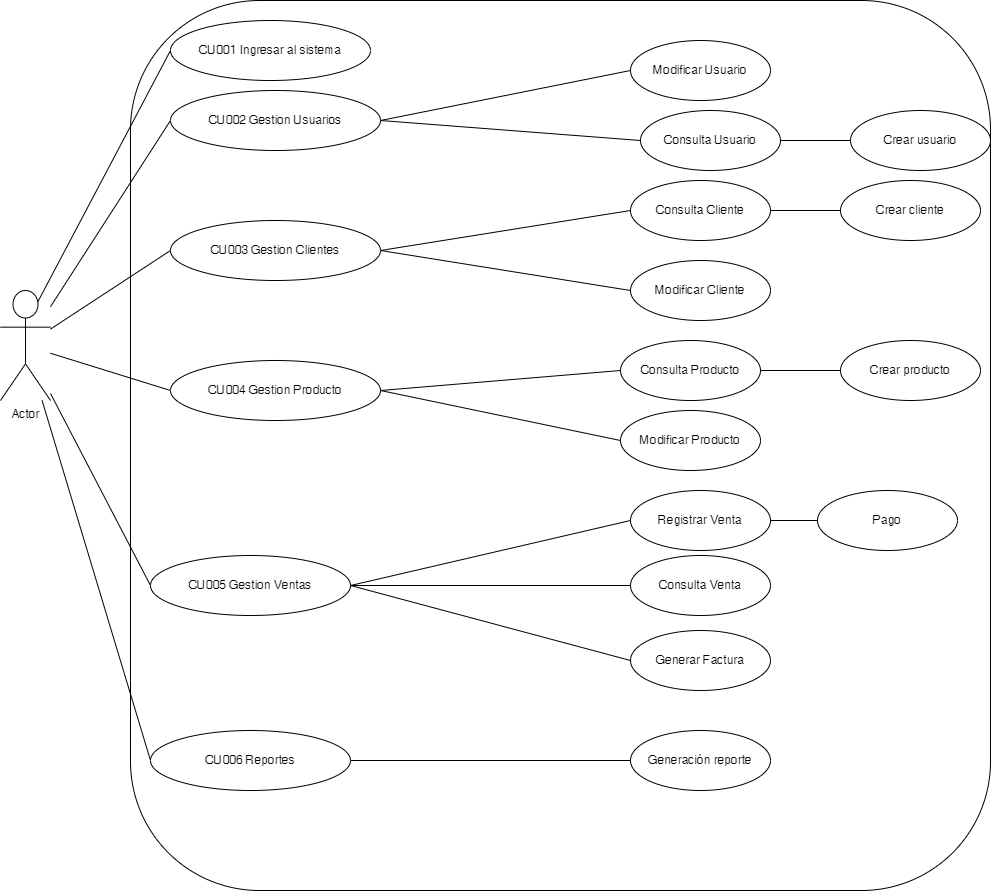

The diagram above was exported from draw.io. Its source (the exported page's mxGraphModel, read from the mxfile embedded in the PNG):
<mxGraphModel dx="1036" dy="524" grid="1" gridSize="10" guides="1" tooltips="1" connect="1" arrows="1" fold="1" page="1" pageScale="1" pageWidth="827" pageHeight="1169" math="0" shadow="0">
  <root>
    <mxCell id="0" />
    <mxCell id="1" parent="0" />
    <mxCell id="-2Et_EQphHhlozvczmsR-1" value="Actor" style="shape=umlActor;verticalLabelPosition=bottom;verticalAlign=top;html=1;" parent="1" vertex="1">
      <mxGeometry x="10" y="320" width="50" height="110" as="geometry" />
    </mxCell>
    <mxCell id="-2Et_EQphHhlozvczmsR-2" value="" style="rounded=1;whiteSpace=wrap;html=1;" parent="1" vertex="1">
      <mxGeometry x="140" y="30" width="860" height="890" as="geometry" />
    </mxCell>
    <mxCell id="-2Et_EQphHhlozvczmsR-3" value="CU001 Ingresar al sistema" style="ellipse;whiteSpace=wrap;html=1;" parent="1" vertex="1">
      <mxGeometry x="180" y="50" width="200" height="60" as="geometry" />
    </mxCell>
    <mxCell id="-2Et_EQphHhlozvczmsR-6" value="CU002 Gestion Usuarios" style="ellipse;whiteSpace=wrap;html=1;" parent="1" vertex="1">
      <mxGeometry x="180" y="120" width="210" height="60" as="geometry" />
    </mxCell>
    <mxCell id="-2Et_EQphHhlozvczmsR-7" value="CU003 Gestion Clientes" style="ellipse;whiteSpace=wrap;html=1;" parent="1" vertex="1">
      <mxGeometry x="180" y="250" width="210" height="60" as="geometry" />
    </mxCell>
    <mxCell id="-2Et_EQphHhlozvczmsR-8" value="CU004 Gestion Producto" style="ellipse;whiteSpace=wrap;html=1;" parent="1" vertex="1">
      <mxGeometry x="180" y="390" width="210" height="60" as="geometry" />
    </mxCell>
    <mxCell id="-2Et_EQphHhlozvczmsR-9" value="CU005 Gestion Ventas&lt;span style=&quot;color: rgba(0, 0, 0, 0); font-family: monospace; font-size: 0px; text-align: start; text-wrap: nowrap;&quot;&gt;%3CmxGraphModel%3E%3Croot%3E%3CmxCell%20id%3D%220%22%2F%3E%3CmxCell%20id%3D%221%22%20parent%3D%220%22%2F%3E%3CmxCell%20id%3D%222%22%20value%3D%22CU003%22%20style%3D%22ellipse%3BwhiteSpace%3Dwrap%3Bhtml%3D1%3B%22%20vertex%3D%221%22%20parent%3D%221%22%3E%3CmxGeometry%20x%3D%22260%22%20y%3D%22240%22%20width%3D%22110%22%20height%3D%2260%22%20as%3D%22geometry%22%2F%3E%3C%2FmxCell%3E%3C%2Froot%3E%3C%2FmxGraphModel%3E Gestion venta&lt;/span&gt;" style="ellipse;whiteSpace=wrap;html=1;" parent="1" vertex="1">
      <mxGeometry x="160" y="585" width="200" height="60" as="geometry" />
    </mxCell>
    <mxCell id="-2Et_EQphHhlozvczmsR-14" value="Consulta Usuario" style="ellipse;whiteSpace=wrap;html=1;" parent="1" vertex="1">
      <mxGeometry x="650" y="140" width="140" height="60" as="geometry" />
    </mxCell>
    <mxCell id="-2Et_EQphHhlozvczmsR-15" value="" style="endArrow=none;html=1;rounded=0;exitX=0;exitY=0.5;exitDx=0;exitDy=0;entryX=1;entryY=0.5;entryDx=0;entryDy=0;" parent="1" source="-2Et_EQphHhlozvczmsR-14" target="-2Et_EQphHhlozvczmsR-6" edge="1">
      <mxGeometry width="50" height="50" relative="1" as="geometry">
        <mxPoint x="310" y="260" as="sourcePoint" />
        <mxPoint x="60" y="140" as="targetPoint" />
      </mxGeometry>
    </mxCell>
    <mxCell id="-2Et_EQphHhlozvczmsR-16" value="" style="endArrow=none;html=1;rounded=0;entryX=0;entryY=0.5;entryDx=0;entryDy=0;exitX=0.75;exitY=0.1;exitDx=0;exitDy=0;exitPerimeter=0;" parent="1" source="-2Et_EQphHhlozvczmsR-1" target="-2Et_EQphHhlozvczmsR-3" edge="1">
      <mxGeometry width="50" height="50" relative="1" as="geometry">
        <mxPoint x="10" y="250" as="sourcePoint" />
        <mxPoint x="60" y="200" as="targetPoint" />
      </mxGeometry>
    </mxCell>
    <mxCell id="-2Et_EQphHhlozvczmsR-17" value="" style="endArrow=none;html=1;rounded=0;entryX=0;entryY=0.5;entryDx=0;entryDy=0;" parent="1" source="-2Et_EQphHhlozvczmsR-1" target="-2Et_EQphHhlozvczmsR-6" edge="1">
      <mxGeometry width="50" height="50" relative="1" as="geometry">
        <mxPoint x="80" y="330" as="sourcePoint" />
        <mxPoint x="130" y="280" as="targetPoint" />
      </mxGeometry>
    </mxCell>
    <mxCell id="-2Et_EQphHhlozvczmsR-18" value="" style="endArrow=none;html=1;rounded=0;entryX=0;entryY=0.5;entryDx=0;entryDy=0;" parent="1" source="-2Et_EQphHhlozvczmsR-1" target="-2Et_EQphHhlozvczmsR-7" edge="1">
      <mxGeometry width="50" height="50" relative="1" as="geometry">
        <mxPoint x="90" y="380" as="sourcePoint" />
        <mxPoint x="140" y="330" as="targetPoint" />
      </mxGeometry>
    </mxCell>
    <mxCell id="-2Et_EQphHhlozvczmsR-19" value="" style="endArrow=none;html=1;rounded=0;entryX=0;entryY=0.5;entryDx=0;entryDy=0;" parent="1" source="-2Et_EQphHhlozvczmsR-1" target="-2Et_EQphHhlozvczmsR-8" edge="1">
      <mxGeometry width="50" height="50" relative="1" as="geometry">
        <mxPoint y="510" as="sourcePoint" />
        <mxPoint x="50" y="460" as="targetPoint" />
      </mxGeometry>
    </mxCell>
    <mxCell id="-2Et_EQphHhlozvczmsR-20" value="" style="endArrow=none;html=1;rounded=0;entryX=0;entryY=0.5;entryDx=0;entryDy=0;" parent="1" source="-2Et_EQphHhlozvczmsR-1" target="-2Et_EQphHhlozvczmsR-9" edge="1">
      <mxGeometry width="50" height="50" relative="1" as="geometry">
        <mxPoint x="20" y="530" as="sourcePoint" />
        <mxPoint x="70" y="480" as="targetPoint" />
      </mxGeometry>
    </mxCell>
    <mxCell id="-2Et_EQphHhlozvczmsR-21" value="Consulta Cliente" style="ellipse;whiteSpace=wrap;html=1;" parent="1" vertex="1">
      <mxGeometry x="640" y="210" width="140" height="60" as="geometry" />
    </mxCell>
    <mxCell id="-2Et_EQphHhlozvczmsR-22" value="Modificar Cliente" style="ellipse;whiteSpace=wrap;html=1;" parent="1" vertex="1">
      <mxGeometry x="640" y="290" width="140" height="60" as="geometry" />
    </mxCell>
    <mxCell id="-2Et_EQphHhlozvczmsR-23" value="" style="endArrow=none;html=1;rounded=0;entryX=0;entryY=0.5;entryDx=0;entryDy=0;exitX=1;exitY=0.5;exitDx=0;exitDy=0;" parent="1" source="-2Et_EQphHhlozvczmsR-7" target="-2Et_EQphHhlozvczmsR-21" edge="1">
      <mxGeometry width="50" height="50" relative="1" as="geometry">
        <mxPoint x="500" y="300" as="sourcePoint" />
        <mxPoint x="550" y="250" as="targetPoint" />
      </mxGeometry>
    </mxCell>
    <mxCell id="-2Et_EQphHhlozvczmsR-24" value="" style="endArrow=none;html=1;rounded=0;entryX=0;entryY=0.5;entryDx=0;entryDy=0;exitX=1;exitY=0.5;exitDx=0;exitDy=0;" parent="1" source="-2Et_EQphHhlozvczmsR-7" target="-2Et_EQphHhlozvczmsR-22" edge="1">
      <mxGeometry width="50" height="50" relative="1" as="geometry">
        <mxPoint x="520" y="390" as="sourcePoint" />
        <mxPoint x="570" y="340" as="targetPoint" />
      </mxGeometry>
    </mxCell>
    <mxCell id="-2Et_EQphHhlozvczmsR-25" value="Consulta Producto" style="ellipse;whiteSpace=wrap;html=1;" parent="1" vertex="1">
      <mxGeometry x="630" y="370" width="140" height="60" as="geometry" />
    </mxCell>
    <mxCell id="-2Et_EQphHhlozvczmsR-26" value="Modificar Producto" style="ellipse;whiteSpace=wrap;html=1;" parent="1" vertex="1">
      <mxGeometry x="630" y="440" width="140" height="60" as="geometry" />
    </mxCell>
    <mxCell id="-2Et_EQphHhlozvczmsR-27" value="" style="endArrow=none;html=1;rounded=0;entryX=0;entryY=0.5;entryDx=0;entryDy=0;exitX=1;exitY=0.5;exitDx=0;exitDy=0;" parent="1" source="-2Et_EQphHhlozvczmsR-8" target="-2Et_EQphHhlozvczmsR-25" edge="1">
      <mxGeometry width="50" height="50" relative="1" as="geometry">
        <mxPoint x="470" y="450" as="sourcePoint" />
        <mxPoint x="520" y="400" as="targetPoint" />
      </mxGeometry>
    </mxCell>
    <mxCell id="-2Et_EQphHhlozvczmsR-28" value="" style="endArrow=none;html=1;rounded=0;entryX=0;entryY=0.5;entryDx=0;entryDy=0;exitX=1;exitY=0.5;exitDx=0;exitDy=0;" parent="1" source="-2Et_EQphHhlozvczmsR-8" target="-2Et_EQphHhlozvczmsR-26" edge="1">
      <mxGeometry width="50" height="50" relative="1" as="geometry">
        <mxPoint x="490" y="510" as="sourcePoint" />
        <mxPoint x="540" y="460" as="targetPoint" />
      </mxGeometry>
    </mxCell>
    <mxCell id="-2Et_EQphHhlozvczmsR-29" value="Registrar Venta" style="ellipse;whiteSpace=wrap;html=1;" parent="1" vertex="1">
      <mxGeometry x="640" y="520" width="140" height="60" as="geometry" />
    </mxCell>
    <mxCell id="-2Et_EQphHhlozvczmsR-30" value="Consulta Venta" style="ellipse;whiteSpace=wrap;html=1;" parent="1" vertex="1">
      <mxGeometry x="640" y="585" width="140" height="60" as="geometry" />
    </mxCell>
    <mxCell id="-2Et_EQphHhlozvczmsR-31" value="Generar Factura" style="ellipse;whiteSpace=wrap;html=1;" parent="1" vertex="1">
      <mxGeometry x="640" y="660" width="140" height="60" as="geometry" />
    </mxCell>
    <mxCell id="-2Et_EQphHhlozvczmsR-32" value="" style="endArrow=none;html=1;rounded=0;entryX=0;entryY=0.5;entryDx=0;entryDy=0;exitX=1;exitY=0.5;exitDx=0;exitDy=0;" parent="1" source="-2Et_EQphHhlozvczmsR-9" target="-2Et_EQphHhlozvczmsR-30" edge="1">
      <mxGeometry width="50" height="50" relative="1" as="geometry">
        <mxPoint x="460" y="650" as="sourcePoint" />
        <mxPoint x="510" y="600" as="targetPoint" />
      </mxGeometry>
    </mxCell>
    <mxCell id="-2Et_EQphHhlozvczmsR-33" value="" style="endArrow=none;html=1;rounded=0;entryX=0;entryY=0.5;entryDx=0;entryDy=0;exitX=1;exitY=0.5;exitDx=0;exitDy=0;" parent="1" source="-2Et_EQphHhlozvczmsR-9" target="-2Et_EQphHhlozvczmsR-29" edge="1">
      <mxGeometry width="50" height="50" relative="1" as="geometry">
        <mxPoint x="460" y="610" as="sourcePoint" />
        <mxPoint x="510" y="560" as="targetPoint" />
      </mxGeometry>
    </mxCell>
    <mxCell id="-2Et_EQphHhlozvczmsR-34" value="" style="endArrow=none;html=1;rounded=0;entryX=0;entryY=0.5;entryDx=0;entryDy=0;exitX=1;exitY=0.5;exitDx=0;exitDy=0;" parent="1" source="-2Et_EQphHhlozvczmsR-9" target="-2Et_EQphHhlozvczmsR-31" edge="1">
      <mxGeometry width="50" height="50" relative="1" as="geometry">
        <mxPoint x="440" y="710" as="sourcePoint" />
        <mxPoint x="490" y="660" as="targetPoint" />
      </mxGeometry>
    </mxCell>
    <mxCell id="qZbJO8-etco0BbAEHO6U-1" value="Modificar Usuario" style="ellipse;whiteSpace=wrap;html=1;" parent="1" vertex="1">
      <mxGeometry x="640" y="70" width="140" height="60" as="geometry" />
    </mxCell>
    <mxCell id="qZbJO8-etco0BbAEHO6U-2" value="" style="endArrow=none;html=1;rounded=0;entryX=0;entryY=0.5;entryDx=0;entryDy=0;exitX=1;exitY=0.5;exitDx=0;exitDy=0;" parent="1" source="-2Et_EQphHhlozvczmsR-6" target="qZbJO8-etco0BbAEHO6U-1" edge="1">
      <mxGeometry width="50" height="50" relative="1" as="geometry">
        <mxPoint x="390" y="300" as="sourcePoint" />
        <mxPoint x="440" y="250" as="targetPoint" />
      </mxGeometry>
    </mxCell>
    <mxCell id="qZbJO8-etco0BbAEHO6U-3" value="Pago" style="ellipse;whiteSpace=wrap;html=1;" parent="1" vertex="1">
      <mxGeometry x="827" y="520" width="140" height="60" as="geometry" />
    </mxCell>
    <mxCell id="qZbJO8-etco0BbAEHO6U-4" value="" style="endArrow=none;html=1;rounded=0;entryX=0;entryY=0.5;entryDx=0;entryDy=0;exitX=1;exitY=0.5;exitDx=0;exitDy=0;" parent="1" source="-2Et_EQphHhlozvczmsR-29" target="qZbJO8-etco0BbAEHO6U-3" edge="1">
      <mxGeometry width="50" height="50" relative="1" as="geometry">
        <mxPoint x="550" y="590" as="sourcePoint" />
        <mxPoint x="600" y="540" as="targetPoint" />
      </mxGeometry>
    </mxCell>
    <mxCell id="Al2Alb7tS43o1RGACPr7-1" value="CU006 Reportes&lt;span style=&quot;color: rgba(0, 0, 0, 0); font-family: monospace; font-size: 0px; text-align: start; text-wrap: nowrap;&quot;&gt;%3CmxGraphModel%3E%3Croot%3E%3CmxCell%20id%3D%220%22%2F%3E%3CmxCell%20id%3D%221%22%20parent%3D%220%22%2F%3E%3CmxCell%20id%3D%222%22%20value%3D%22CU003%22%20style%3D%22ellipse%3BwhiteSpace%3Dwrap%3Bhtml%3D1%3B%22%20vertex%3D%221%22%20parent%3D%221%22%3E%3CmxGeometry%20x%3D%22260%22%20y%3D%22240%22%20width%3D%22110%22%20height%3D%2260%22%20as%3D%22geometry%22%2F%3E%3C%2FmxCell%3E%3C%2Froot%3E%3C%2FmxGraphModel%3E Gestion&amp;nbsp;&lt;/span&gt;" style="ellipse;whiteSpace=wrap;html=1;" vertex="1" parent="1">
      <mxGeometry x="160" y="760" width="200" height="60" as="geometry" />
    </mxCell>
    <mxCell id="Al2Alb7tS43o1RGACPr7-2" value="" style="endArrow=none;html=1;rounded=0;entryX=0;entryY=0.5;entryDx=0;entryDy=0;" edge="1" parent="1" source="-2Et_EQphHhlozvczmsR-1" target="Al2Alb7tS43o1RGACPr7-1">
      <mxGeometry width="50" height="50" relative="1" as="geometry">
        <mxPoint x="20" y="740" as="sourcePoint" />
        <mxPoint x="70" y="690" as="targetPoint" />
      </mxGeometry>
    </mxCell>
    <mxCell id="Al2Alb7tS43o1RGACPr7-3" value="Generación reporte" style="ellipse;whiteSpace=wrap;html=1;" vertex="1" parent="1">
      <mxGeometry x="640" y="760" width="140" height="60" as="geometry" />
    </mxCell>
    <mxCell id="Al2Alb7tS43o1RGACPr7-4" value="" style="endArrow=none;html=1;rounded=0;entryX=0;entryY=0.5;entryDx=0;entryDy=0;exitX=1;exitY=0.5;exitDx=0;exitDy=0;" edge="1" parent="1" source="Al2Alb7tS43o1RGACPr7-1" target="Al2Alb7tS43o1RGACPr7-3">
      <mxGeometry width="50" height="50" relative="1" as="geometry">
        <mxPoint x="70" y="940" as="sourcePoint" />
        <mxPoint x="120" y="890" as="targetPoint" />
      </mxGeometry>
    </mxCell>
    <mxCell id="Al2Alb7tS43o1RGACPr7-5" value="Crear usuario" style="ellipse;whiteSpace=wrap;html=1;" vertex="1" parent="1">
      <mxGeometry x="860" y="140" width="140" height="60" as="geometry" />
    </mxCell>
    <mxCell id="Al2Alb7tS43o1RGACPr7-6" value="" style="endArrow=none;html=1;rounded=0;entryX=0;entryY=0.5;entryDx=0;entryDy=0;exitX=1;exitY=0.5;exitDx=0;exitDy=0;" edge="1" parent="1" source="-2Et_EQphHhlozvczmsR-14" target="Al2Alb7tS43o1RGACPr7-5">
      <mxGeometry width="50" height="50" relative="1" as="geometry">
        <mxPoint x="800" y="250" as="sourcePoint" />
        <mxPoint x="850" y="200" as="targetPoint" />
      </mxGeometry>
    </mxCell>
    <mxCell id="Al2Alb7tS43o1RGACPr7-7" value="Crear cliente" style="ellipse;whiteSpace=wrap;html=1;" vertex="1" parent="1">
      <mxGeometry x="850" y="210" width="140" height="60" as="geometry" />
    </mxCell>
    <mxCell id="Al2Alb7tS43o1RGACPr7-8" value="" style="endArrow=none;html=1;rounded=0;entryX=0;entryY=0.5;entryDx=0;entryDy=0;exitX=1;exitY=0.5;exitDx=0;exitDy=0;" edge="1" parent="1" source="-2Et_EQphHhlozvczmsR-21" target="Al2Alb7tS43o1RGACPr7-7">
      <mxGeometry width="50" height="50" relative="1" as="geometry">
        <mxPoint x="780" y="350" as="sourcePoint" />
        <mxPoint x="830" y="300" as="targetPoint" />
      </mxGeometry>
    </mxCell>
    <mxCell id="Al2Alb7tS43o1RGACPr7-9" value="Crear producto" style="ellipse;whiteSpace=wrap;html=1;" vertex="1" parent="1">
      <mxGeometry x="850" y="370" width="140" height="60" as="geometry" />
    </mxCell>
    <mxCell id="Al2Alb7tS43o1RGACPr7-10" value="" style="endArrow=none;html=1;rounded=0;entryX=0;entryY=0.5;entryDx=0;entryDy=0;exitX=1;exitY=0.5;exitDx=0;exitDy=0;" edge="1" parent="1" source="-2Et_EQphHhlozvczmsR-25" target="Al2Alb7tS43o1RGACPr7-9">
      <mxGeometry width="50" height="50" relative="1" as="geometry">
        <mxPoint x="790" y="460" as="sourcePoint" />
        <mxPoint x="840" y="410" as="targetPoint" />
      </mxGeometry>
    </mxCell>
  </root>
</mxGraphModel>